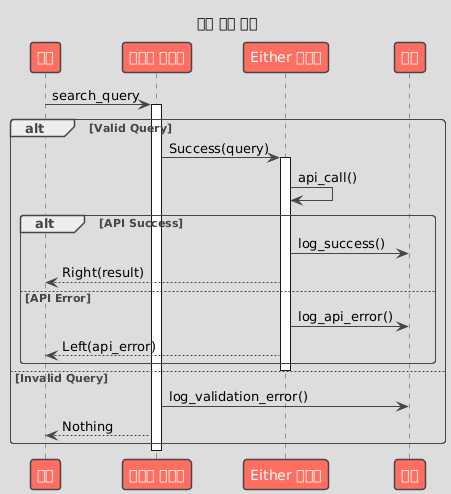

The diagram above was rendered by PlantUML. Its source (embedded in the PNG):
@startuml

skinparam BackgroundColor DDDDDD
skinparam shadowing false
skinparam RoundCorner 7
skinparam ArrowColor 454645
skinparam FontColor 454645
skinparam SequenceLifeLineBorderColor 454645
skinparam SequenceGroupHeaderFontColor 454645
skinparam SequenceGroupFontColor 454645
skinparam SequenceGroupBorderColor 454645
skinparam SequenceGroupBorderThickness 1

skinparam sequenceDivider {
    BorderColor 454645
    BorderThickness 1
    FontColor 454645
}

skinparam participant {
    BackgroundColor FF6F61
    BorderColor 454645
    FontColor White
    BorderThickness 1.5
}

skinparam database {
    BackgroundColor 98DDDE
    BorderColor 454645
    FontColor 454645
}

skinparam entity {
    BackgroundColor FFDA29
    BorderColor 454645
    FontColor 454645
}

skinparam note {
    BackgroundColor LightGreen
    BorderColor 454645
    FontColor 454645
    BorderThickness 1
}

skinparam actor {
    BackgroundColor 454645
    BorderColor 454645
    FontColor 454645
}

skinparam boundary {
    BackgroundColor FFDA29
    BorderColor 454645
    FontColor 454645
}

skinparam control {
    BackgroundColor FFDA29
    BorderColor 454645
    FontColor 454645
}

skinparam collections {
    BackgroundColor FF6F61
    BorderColor 454645
    FontColor 454645
    BorderThickness 1.5
}

skinparam queue {
    BackgroundColor FF6F61
    BorderColor 454645
    FontColor FFF
    BorderThickness 1.5
}

title 오류 처리 흐름
participant "명령" as C
participant "아마도 모나드" as M
participant "Either 모나드" as E
participant "로거" as L

C -> M: search_query
activate M

alt Valid Query
  M -> E: Success(query)
  activate E
  E -> E: api_call()

  alt API Success
    E -> L: log_success()
    E --> C: Right(result)
  else API Error
    E -> L: log_api_error()
    E --> C: Left(api_error)
  end
  deactivate E

else Invalid Query
  M -> L: log_validation_error()
  M --> C: Nothing
end

deactivate M

@enduml